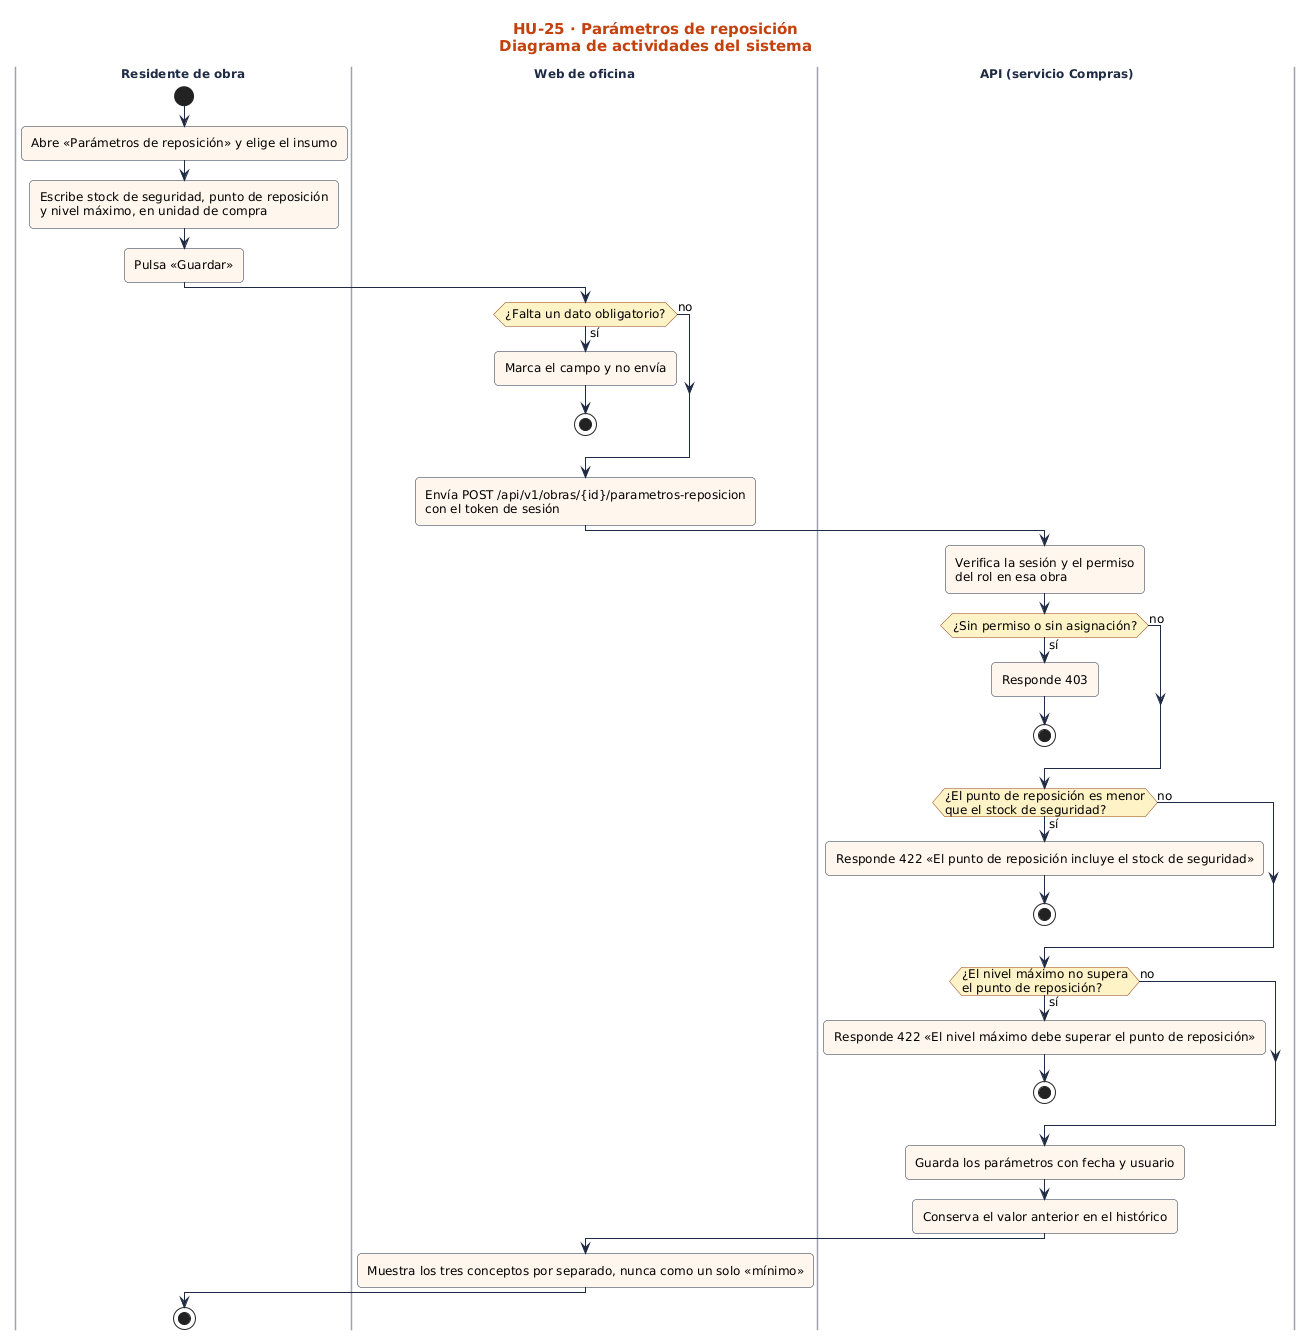

The diagram above was rendered by PlantUML. Its source (embedded in the PNG):
@startuml
!include ../../estilo.iuml
title HU-25 · Parámetros de reposición\nDiagrama de actividades del sistema
|Residente de obra|
start
:Abre «Parámetros de reposición» y elige el insumo;
:Escribe stock de seguridad, punto de reposición\ny nivel máximo, en unidad de compra;
:Pulsa «Guardar»;
|Web de oficina|
if (¿Falta un dato obligatorio?) then (sí)
:Marca el campo y no envía;
stop
else (no)
endif
:Envía POST /api/v1/obras/{id}/parametros-reposicion\ncon el token de sesión;
|API (servicio Compras)|
:Verifica la sesión y el permiso\ndel rol en esa obra;
if (¿Sin permiso o sin asignación?) then (sí)
:Responde 403;
stop
else (no)
endif
if (¿El punto de reposición es menor\nque el stock de seguridad?) then (sí)
:Responde 422 «El punto de reposición incluye el stock de seguridad»;
stop
else (no)
endif
if (¿El nivel máximo no supera\nel punto de reposición?) then (sí)
:Responde 422 «El nivel máximo debe superar el punto de reposición»;
stop
else (no)
endif
:Guarda los parámetros con fecha y usuario;
:Conserva el valor anterior en el histórico;
|Web de oficina|
:Muestra los tres conceptos por separado, nunca como un solo «mínimo»;
|Residente de obra|
stop
@enduml